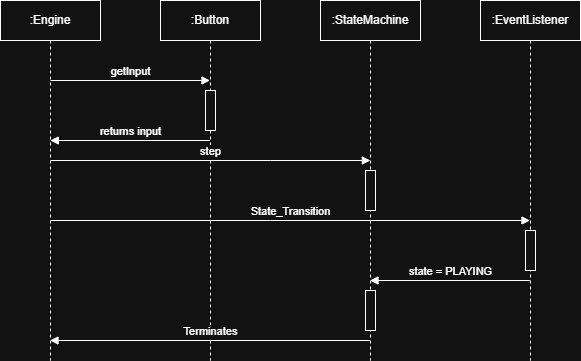

The diagram above was exported from draw.io. Its source (the exported page's mxGraphModel, read from the mxfile embedded in the PNG):
<mxGraphModel dx="872" dy="529" grid="1" gridSize="10" guides="1" tooltips="1" connect="1" arrows="1" fold="1" page="1" pageScale="1" pageWidth="850" pageHeight="1100" math="0" shadow="0">
  <root>
    <mxCell id="0" />
    <mxCell id="1" parent="0" />
    <mxCell id="MzdcAKvoCzn4_uzbvM6a-2" parent="1" style="shape=umlLifeline;perimeter=lifelinePerimeter;whiteSpace=wrap;html=1;container=1;dropTarget=0;collapsible=0;recursiveResize=0;outlineConnect=0;portConstraint=eastwest;newEdgeStyle={&quot;curved&quot;:0,&quot;rounded&quot;:0};" value=":Engine" vertex="1">
      <mxGeometry height="360" width="100" x="40" y="40" as="geometry" />
    </mxCell>
    <mxCell id="MzdcAKvoCzn4_uzbvM6a-3" parent="1" style="shape=umlLifeline;perimeter=lifelinePerimeter;whiteSpace=wrap;html=1;container=1;dropTarget=0;collapsible=0;recursiveResize=0;outlineConnect=0;portConstraint=eastwest;newEdgeStyle={&quot;curved&quot;:0,&quot;rounded&quot;:0};" value=":Button" vertex="1">
      <mxGeometry height="360" width="100" x="200" y="40" as="geometry" />
    </mxCell>
    <mxCell id="MzdcAKvoCzn4_uzbvM6a-6" parent="MzdcAKvoCzn4_uzbvM6a-3" style="html=1;points=[[0,0,0,0,5],[0,1,0,0,-5],[1,0,0,0,5],[1,1,0,0,-5]];perimeter=orthogonalPerimeter;outlineConnect=0;targetShapes=umlLifeline;portConstraint=eastwest;newEdgeStyle={&quot;curved&quot;:0,&quot;rounded&quot;:0};" value="" vertex="1">
      <mxGeometry height="40" width="10" x="45" y="90" as="geometry" />
    </mxCell>
    <mxCell id="MzdcAKvoCzn4_uzbvM6a-4" parent="1" style="shape=umlLifeline;perimeter=lifelinePerimeter;whiteSpace=wrap;html=1;container=1;dropTarget=0;collapsible=0;recursiveResize=0;outlineConnect=0;portConstraint=eastwest;newEdgeStyle={&quot;curved&quot;:0,&quot;rounded&quot;:0};" value=":StateMachine" vertex="1">
      <mxGeometry height="360" width="100" x="360" y="40" as="geometry" />
    </mxCell>
    <mxCell id="MzdcAKvoCzn4_uzbvM6a-10" parent="MzdcAKvoCzn4_uzbvM6a-4" style="html=1;points=[[0,0,0,0,5],[0,1,0,0,-5],[1,0,0,0,5],[1,1,0,0,-5]];perimeter=orthogonalPerimeter;outlineConnect=0;targetShapes=umlLifeline;portConstraint=eastwest;newEdgeStyle={&quot;curved&quot;:0,&quot;rounded&quot;:0};" value="" vertex="1">
      <mxGeometry height="40" width="10" x="45" y="170" as="geometry" />
    </mxCell>
    <mxCell id="MzdcAKvoCzn4_uzbvM6a-14" parent="MzdcAKvoCzn4_uzbvM6a-4" style="html=1;points=[[0,0,0,0,5],[0,1,0,0,-5],[1,0,0,0,5],[1,1,0,0,-5]];perimeter=orthogonalPerimeter;outlineConnect=0;targetShapes=umlLifeline;portConstraint=eastwest;newEdgeStyle={&quot;curved&quot;:0,&quot;rounded&quot;:0};" value="" vertex="1">
      <mxGeometry height="40" width="10" x="45" y="290" as="geometry" />
    </mxCell>
    <mxCell id="MzdcAKvoCzn4_uzbvM6a-5" parent="1" style="shape=umlLifeline;perimeter=lifelinePerimeter;whiteSpace=wrap;html=1;container=1;dropTarget=0;collapsible=0;recursiveResize=0;outlineConnect=0;portConstraint=eastwest;newEdgeStyle={&quot;curved&quot;:0,&quot;rounded&quot;:0};" value=":EventListener" vertex="1">
      <mxGeometry height="360" width="100" x="520" y="40" as="geometry" />
    </mxCell>
    <mxCell id="MzdcAKvoCzn4_uzbvM6a-12" parent="MzdcAKvoCzn4_uzbvM6a-5" style="html=1;points=[[0,0,0,0,5],[0,1,0,0,-5],[1,0,0,0,5],[1,1,0,0,-5]];perimeter=orthogonalPerimeter;outlineConnect=0;targetShapes=umlLifeline;portConstraint=eastwest;newEdgeStyle={&quot;curved&quot;:0,&quot;rounded&quot;:0};" value="" vertex="1">
      <mxGeometry height="40" width="10" x="45" y="230" as="geometry" />
    </mxCell>
    <mxCell id="MzdcAKvoCzn4_uzbvM6a-7" edge="1" parent="1" style="html=1;verticalAlign=bottom;endArrow=block;curved=0;rounded=0;" target="MzdcAKvoCzn4_uzbvM6a-3" value="getInput">
      <mxGeometry relative="1" width="80" as="geometry">
        <mxPoint x="90" y="120" as="sourcePoint" />
        <mxPoint x="170" y="120" as="targetPoint" />
      </mxGeometry>
    </mxCell>
    <mxCell id="MzdcAKvoCzn4_uzbvM6a-8" edge="1" parent="1" style="html=1;verticalAlign=bottom;endArrow=block;curved=0;rounded=0;" value="returns input">
      <mxGeometry relative="1" width="80" as="geometry">
        <mxPoint x="249.5" y="180" as="sourcePoint" />
        <mxPoint x="89.83333333333326" y="180" as="targetPoint" />
      </mxGeometry>
    </mxCell>
    <mxCell id="MzdcAKvoCzn4_uzbvM6a-9" edge="1" parent="1" style="html=1;verticalAlign=bottom;endArrow=block;curved=0;rounded=0;" value="step">
      <mxGeometry relative="1" width="80" as="geometry">
        <Array as="points">
          <mxPoint x="310.33000000000004" y="200" />
        </Array>
        <mxPoint x="90.16333333333324" y="200" as="sourcePoint" />
        <mxPoint x="409.83000000000004" y="200" as="targetPoint" />
      </mxGeometry>
    </mxCell>
    <mxCell id="MzdcAKvoCzn4_uzbvM6a-11" edge="1" parent="1" style="html=1;verticalAlign=bottom;endArrow=block;curved=0;rounded=0;" value="State_Transition">
      <mxGeometry relative="1" width="80" as="geometry">
        <Array as="points">
          <mxPoint x="310.3366666666668" y="260" />
        </Array>
        <mxPoint x="90.17000000000002" y="260" as="sourcePoint" />
        <mxPoint x="569.5" y="260" as="targetPoint" />
      </mxGeometry>
    </mxCell>
    <mxCell id="MzdcAKvoCzn4_uzbvM6a-13" edge="1" parent="1" style="html=1;verticalAlign=bottom;endArrow=block;curved=0;rounded=0;" target="MzdcAKvoCzn4_uzbvM6a-4" value="state = PLAYING">
      <mxGeometry relative="1" width="80" as="geometry">
        <mxPoint x="569.5" y="320" as="sourcePoint" />
        <mxPoint x="510" y="320" as="targetPoint" />
      </mxGeometry>
    </mxCell>
    <mxCell id="MzdcAKvoCzn4_uzbvM6a-15" edge="1" parent="1" style="html=1;verticalAlign=bottom;endArrow=block;curved=0;rounded=0;" target="MzdcAKvoCzn4_uzbvM6a-2" value="Terminates">
      <mxGeometry relative="1" width="80" as="geometry">
        <mxPoint x="409.5" y="380" as="sourcePoint" />
        <mxPoint x="340" y="380" as="targetPoint" />
      </mxGeometry>
    </mxCell>
  </root>
</mxGraphModel>